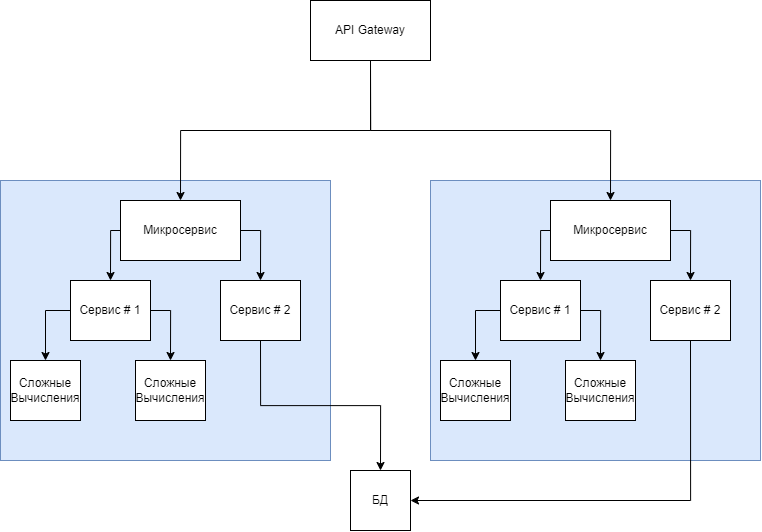

The diagram above was exported from draw.io. Its source (the exported page's mxGraphModel, read from the mxfile embedded in the PNG):
<mxGraphModel dx="3187" dy="1640" grid="1" gridSize="10" guides="1" tooltips="1" connect="1" arrows="1" fold="1" page="1" pageScale="1" pageWidth="850" pageHeight="1100" math="0" shadow="0">
  <root>
    <mxCell id="0" />
    <mxCell id="1" parent="0" />
    <mxCell id="2" value="API Gateway" style="rounded=0;whiteSpace=wrap;html=1;" vertex="1" parent="1">
      <mxGeometry x="310" y="450" width="120" height="60" as="geometry" />
    </mxCell>
    <mxCell id="3" value="" style="rounded=0;whiteSpace=wrap;html=1;fillColor=#dae8fc;strokeColor=#6c8ebf;" vertex="1" parent="1">
      <mxGeometry x="430" y="630" width="330" height="280" as="geometry" />
    </mxCell>
    <mxCell id="4" value="" style="rounded=0;whiteSpace=wrap;html=1;fillColor=#dae8fc;strokeColor=#6c8ebf;" vertex="1" parent="1">
      <mxGeometry y="630" width="330" height="280" as="geometry" />
    </mxCell>
    <mxCell id="5" style="edgeStyle=orthogonalEdgeStyle;rounded=0;orthogonalLoop=1;jettySize=auto;html=1;exitX=0;exitY=0.5;exitDx=0;exitDy=0;entryX=0.5;entryY=0;entryDx=0;entryDy=0;" edge="1" source="7" target="15" parent="1">
      <mxGeometry relative="1" as="geometry">
        <Array as="points">
          <mxPoint x="110" y="680" />
        </Array>
      </mxGeometry>
    </mxCell>
    <mxCell id="6" style="edgeStyle=orthogonalEdgeStyle;rounded=0;orthogonalLoop=1;jettySize=auto;html=1;exitX=1;exitY=0.5;exitDx=0;exitDy=0;entryX=0.5;entryY=0;entryDx=0;entryDy=0;" edge="1" source="7" target="17" parent="1">
      <mxGeometry relative="1" as="geometry">
        <Array as="points">
          <mxPoint x="260" y="680" />
        </Array>
      </mxGeometry>
    </mxCell>
    <mxCell id="7" value="Микросервис" style="rounded=0;whiteSpace=wrap;html=1;" vertex="1" parent="1">
      <mxGeometry x="120" y="650" width="120" height="60" as="geometry" />
    </mxCell>
    <mxCell id="8" style="edgeStyle=orthogonalEdgeStyle;rounded=0;orthogonalLoop=1;jettySize=auto;html=1;entryX=0.5;entryY=0;entryDx=0;entryDy=0;exitX=0.5;exitY=1;exitDx=0;exitDy=0;" edge="1" source="2" target="7" parent="1">
      <mxGeometry relative="1" as="geometry">
        <mxPoint x="150" y="660" as="targetPoint" />
        <mxPoint x="290" y="590" as="sourcePoint" />
        <Array as="points">
          <mxPoint x="370" y="580" />
          <mxPoint x="180" y="580" />
        </Array>
      </mxGeometry>
    </mxCell>
    <mxCell id="9" style="edgeStyle=orthogonalEdgeStyle;rounded=0;orthogonalLoop=1;jettySize=auto;html=1;entryX=0.5;entryY=0;entryDx=0;entryDy=0;exitX=0.5;exitY=1;exitDx=0;exitDy=0;" edge="1" source="2" target="20" parent="1">
      <mxGeometry relative="1" as="geometry">
        <mxPoint x="450.0000000000002" y="650" as="targetPoint" />
        <mxPoint x="380" y="520" as="sourcePoint" />
        <Array as="points">
          <mxPoint x="370" y="580" />
          <mxPoint x="610" y="580" />
        </Array>
      </mxGeometry>
    </mxCell>
    <mxCell id="10" value="Сложные Вычисления" style="rounded=0;whiteSpace=wrap;html=1;" vertex="1" parent="1">
      <mxGeometry x="10" y="810" width="70" height="60" as="geometry" />
    </mxCell>
    <mxCell id="11" value="БД" style="rounded=0;whiteSpace=wrap;html=1;" vertex="1" parent="1">
      <mxGeometry x="350" y="920" width="60" height="60" as="geometry" />
    </mxCell>
    <mxCell id="12" value="Сложные Вычисления" style="rounded=0;whiteSpace=wrap;html=1;" vertex="1" parent="1">
      <mxGeometry x="135" y="810" width="70" height="60" as="geometry" />
    </mxCell>
    <mxCell id="13" style="edgeStyle=orthogonalEdgeStyle;rounded=0;orthogonalLoop=1;jettySize=auto;html=1;exitX=0;exitY=0.5;exitDx=0;exitDy=0;entryX=0.5;entryY=0;entryDx=0;entryDy=0;" edge="1" source="15" target="10" parent="1">
      <mxGeometry relative="1" as="geometry" />
    </mxCell>
    <mxCell id="14" style="edgeStyle=orthogonalEdgeStyle;rounded=0;orthogonalLoop=1;jettySize=auto;html=1;exitX=1;exitY=0.5;exitDx=0;exitDy=0;entryX=0.5;entryY=0;entryDx=0;entryDy=0;" edge="1" source="15" target="12" parent="1">
      <mxGeometry relative="1" as="geometry" />
    </mxCell>
    <mxCell id="15" value="Сервис # 1" style="rounded=0;whiteSpace=wrap;html=1;" vertex="1" parent="1">
      <mxGeometry x="70" y="730" width="80" height="60" as="geometry" />
    </mxCell>
    <mxCell id="16" style="edgeStyle=orthogonalEdgeStyle;rounded=0;orthogonalLoop=1;jettySize=auto;html=1;exitX=0.5;exitY=1;exitDx=0;exitDy=0;entryX=0.5;entryY=0;entryDx=0;entryDy=0;" edge="1" source="17" target="11" parent="1">
      <mxGeometry relative="1" as="geometry" />
    </mxCell>
    <mxCell id="17" value="Сервис # 2" style="rounded=0;whiteSpace=wrap;html=1;" vertex="1" parent="1">
      <mxGeometry x="220" y="730" width="80" height="60" as="geometry" />
    </mxCell>
    <mxCell id="18" style="edgeStyle=orthogonalEdgeStyle;rounded=0;orthogonalLoop=1;jettySize=auto;html=1;exitX=0;exitY=0.5;exitDx=0;exitDy=0;entryX=0.5;entryY=0;entryDx=0;entryDy=0;" edge="1" source="20" target="25" parent="1">
      <mxGeometry relative="1" as="geometry">
        <Array as="points">
          <mxPoint x="540" y="680" />
        </Array>
      </mxGeometry>
    </mxCell>
    <mxCell id="19" style="edgeStyle=orthogonalEdgeStyle;rounded=0;orthogonalLoop=1;jettySize=auto;html=1;exitX=1;exitY=0.5;exitDx=0;exitDy=0;entryX=0.5;entryY=0;entryDx=0;entryDy=0;" edge="1" source="20" target="27" parent="1">
      <mxGeometry relative="1" as="geometry">
        <Array as="points">
          <mxPoint x="690" y="680" />
        </Array>
      </mxGeometry>
    </mxCell>
    <mxCell id="20" value="Микросервис" style="rounded=0;whiteSpace=wrap;html=1;" vertex="1" parent="1">
      <mxGeometry x="550" y="650" width="120" height="60" as="geometry" />
    </mxCell>
    <mxCell id="21" value="Сложные Вычисления" style="rounded=0;whiteSpace=wrap;html=1;" vertex="1" parent="1">
      <mxGeometry x="440" y="810" width="70" height="60" as="geometry" />
    </mxCell>
    <mxCell id="22" value="Сложные Вычисления" style="rounded=0;whiteSpace=wrap;html=1;" vertex="1" parent="1">
      <mxGeometry x="565" y="810" width="70" height="60" as="geometry" />
    </mxCell>
    <mxCell id="23" style="edgeStyle=orthogonalEdgeStyle;rounded=0;orthogonalLoop=1;jettySize=auto;html=1;exitX=0;exitY=0.5;exitDx=0;exitDy=0;entryX=0.5;entryY=0;entryDx=0;entryDy=0;" edge="1" source="25" target="21" parent="1">
      <mxGeometry relative="1" as="geometry" />
    </mxCell>
    <mxCell id="24" style="edgeStyle=orthogonalEdgeStyle;rounded=0;orthogonalLoop=1;jettySize=auto;html=1;exitX=1;exitY=0.5;exitDx=0;exitDy=0;entryX=0.5;entryY=0;entryDx=0;entryDy=0;" edge="1" source="25" target="22" parent="1">
      <mxGeometry relative="1" as="geometry" />
    </mxCell>
    <mxCell id="25" value="Сервис # 1" style="rounded=0;whiteSpace=wrap;html=1;" vertex="1" parent="1">
      <mxGeometry x="500" y="730" width="80" height="60" as="geometry" />
    </mxCell>
    <mxCell id="26" style="edgeStyle=orthogonalEdgeStyle;rounded=0;orthogonalLoop=1;jettySize=auto;html=1;exitX=0.5;exitY=1;exitDx=0;exitDy=0;entryX=1;entryY=0.5;entryDx=0;entryDy=0;" edge="1" source="27" target="11" parent="1">
      <mxGeometry relative="1" as="geometry" />
    </mxCell>
    <mxCell id="27" value="Сервис # 2" style="rounded=0;whiteSpace=wrap;html=1;" vertex="1" parent="1">
      <mxGeometry x="650" y="730" width="80" height="60" as="geometry" />
    </mxCell>
  </root>
</mxGraphModel>